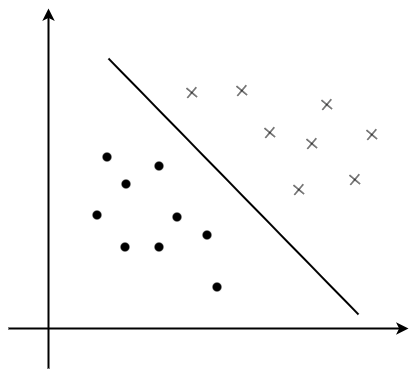

The diagram above was exported from draw.io. Its source (the exported page's mxGraphModel, read from the mxfile embedded in the PNG):
<mxGraphModel dx="868" dy="1597" grid="1" gridSize="10" guides="1" tooltips="1" connect="1" arrows="1" fold="1" page="1" pageScale="1" pageWidth="850" pageHeight="1100" math="0" shadow="0">
  <root>
    <mxCell id="0" />
    <mxCell id="1" parent="0" />
    <mxCell id="VNG8CURvi13Rk8c-hP43-1" value="" style="endArrow=classic;html=1;strokeWidth=2;" edge="1" parent="1">
      <mxGeometry width="50" height="50" relative="1" as="geometry">
        <mxPoint x="160" y="-80" as="sourcePoint" />
        <mxPoint x="160" y="-440" as="targetPoint" />
      </mxGeometry>
    </mxCell>
    <mxCell id="VNG8CURvi13Rk8c-hP43-2" value="" style="endArrow=classic;html=1;strokeWidth=2;" edge="1" parent="1">
      <mxGeometry width="50" height="50" relative="1" as="geometry">
        <mxPoint x="120" y="-120" as="sourcePoint" />
        <mxPoint x="520" y="-120" as="targetPoint" />
      </mxGeometry>
    </mxCell>
    <mxCell id="VNG8CURvi13Rk8c-hP43-3" value="" style="shape=image;html=1;verticalAlign=top;verticalLabelPosition=bottom;labelBackgroundColor=#ffffff;imageAspect=0;aspect=fixed;image=https://cdn4.iconfinder.com/data/icons/ionicons/512/icon-ios7-plus-empty-128.png;rotation=-50;" vertex="1" parent="1">
      <mxGeometry x="453" y="-283" width="28" height="28" as="geometry" />
    </mxCell>
    <mxCell id="VNG8CURvi13Rk8c-hP43-4" value="" style="shape=image;html=1;verticalAlign=top;verticalLabelPosition=bottom;labelBackgroundColor=#ffffff;imageAspect=0;aspect=fixed;image=https://cdn0.iconfinder.com/data/icons/octicons/1024/primitive-dot-128.png" vertex="1" parent="1">
      <mxGeometry x="210" y="-300" width="18" height="18" as="geometry" />
    </mxCell>
    <mxCell id="VNG8CURvi13Rk8c-hP43-5" value="" style="endArrow=none;html=1;strokeWidth=2;" edge="1" parent="1">
      <mxGeometry width="50" height="50" relative="1" as="geometry">
        <mxPoint x="470" y="-134" as="sourcePoint" />
        <mxPoint x="220" y="-390" as="targetPoint" />
      </mxGeometry>
    </mxCell>
    <mxCell id="VNG8CURvi13Rk8c-hP43-6" value="" style="shape=image;html=1;verticalAlign=top;verticalLabelPosition=bottom;labelBackgroundColor=#ffffff;imageAspect=0;aspect=fixed;image=https://cdn0.iconfinder.com/data/icons/octicons/1024/primitive-dot-128.png" vertex="1" parent="1">
      <mxGeometry x="229" y="-273" width="18" height="18" as="geometry" />
    </mxCell>
    <mxCell id="VNG8CURvi13Rk8c-hP43-7" value="" style="shape=image;html=1;verticalAlign=top;verticalLabelPosition=bottom;labelBackgroundColor=#ffffff;imageAspect=0;aspect=fixed;image=https://cdn0.iconfinder.com/data/icons/octicons/1024/primitive-dot-128.png" vertex="1" parent="1">
      <mxGeometry x="262" y="-291" width="18" height="18" as="geometry" />
    </mxCell>
    <mxCell id="VNG8CURvi13Rk8c-hP43-8" value="" style="shape=image;html=1;verticalAlign=top;verticalLabelPosition=bottom;labelBackgroundColor=#ffffff;imageAspect=0;aspect=fixed;image=https://cdn0.iconfinder.com/data/icons/octicons/1024/primitive-dot-128.png" vertex="1" parent="1">
      <mxGeometry x="228" y="-210" width="18" height="18" as="geometry" />
    </mxCell>
    <mxCell id="VNG8CURvi13Rk8c-hP43-9" value="" style="shape=image;html=1;verticalAlign=top;verticalLabelPosition=bottom;labelBackgroundColor=#ffffff;imageAspect=0;aspect=fixed;image=https://cdn0.iconfinder.com/data/icons/octicons/1024/primitive-dot-128.png" vertex="1" parent="1">
      <mxGeometry x="262" y="-210" width="18" height="18" as="geometry" />
    </mxCell>
    <mxCell id="VNG8CURvi13Rk8c-hP43-10" value="" style="shape=image;html=1;verticalAlign=top;verticalLabelPosition=bottom;labelBackgroundColor=#ffffff;imageAspect=0;aspect=fixed;image=https://cdn0.iconfinder.com/data/icons/octicons/1024/primitive-dot-128.png" vertex="1" parent="1">
      <mxGeometry x="280" y="-240" width="18" height="18" as="geometry" />
    </mxCell>
    <mxCell id="VNG8CURvi13Rk8c-hP43-11" value="" style="shape=image;html=1;verticalAlign=top;verticalLabelPosition=bottom;labelBackgroundColor=#ffffff;imageAspect=0;aspect=fixed;image=https://cdn0.iconfinder.com/data/icons/octicons/1024/primitive-dot-128.png" vertex="1" parent="1">
      <mxGeometry x="200" y="-242" width="18" height="18" as="geometry" />
    </mxCell>
    <mxCell id="VNG8CURvi13Rk8c-hP43-16" value="" style="shape=image;html=1;verticalAlign=top;verticalLabelPosition=bottom;labelBackgroundColor=#ffffff;imageAspect=0;aspect=fixed;image=https://cdn0.iconfinder.com/data/icons/octicons/1024/primitive-dot-128.png" vertex="1" parent="1">
      <mxGeometry x="310" y="-222" width="18" height="18" as="geometry" />
    </mxCell>
    <mxCell id="VNG8CURvi13Rk8c-hP43-17" value="" style="shape=image;html=1;verticalAlign=top;verticalLabelPosition=bottom;labelBackgroundColor=#ffffff;imageAspect=0;aspect=fixed;image=https://cdn0.iconfinder.com/data/icons/octicons/1024/primitive-dot-128.png" vertex="1" parent="1">
      <mxGeometry x="320" y="-170" width="18" height="18" as="geometry" />
    </mxCell>
    <mxCell id="VNG8CURvi13Rk8c-hP43-19" value="" style="shape=image;html=1;verticalAlign=top;verticalLabelPosition=bottom;labelBackgroundColor=#ffffff;imageAspect=0;aspect=fixed;image=https://cdn4.iconfinder.com/data/icons/ionicons/512/icon-ios7-plus-empty-128.png;rotation=-50;" vertex="1" parent="1">
      <mxGeometry x="470" y="-328" width="28" height="28" as="geometry" />
    </mxCell>
    <mxCell id="VNG8CURvi13Rk8c-hP43-20" value="" style="shape=image;html=1;verticalAlign=top;verticalLabelPosition=bottom;labelBackgroundColor=#ffffff;imageAspect=0;aspect=fixed;image=https://cdn4.iconfinder.com/data/icons/ionicons/512/icon-ios7-plus-empty-128.png;rotation=-50;" vertex="1" parent="1">
      <mxGeometry x="397" y="-273" width="28" height="28" as="geometry" />
    </mxCell>
    <mxCell id="VNG8CURvi13Rk8c-hP43-21" value="" style="shape=image;html=1;verticalAlign=top;verticalLabelPosition=bottom;labelBackgroundColor=#ffffff;imageAspect=0;aspect=fixed;image=https://cdn4.iconfinder.com/data/icons/ionicons/512/icon-ios7-plus-empty-128.png;rotation=-50;" vertex="1" parent="1">
      <mxGeometry x="410" y="-319" width="28" height="28" as="geometry" />
    </mxCell>
    <mxCell id="VNG8CURvi13Rk8c-hP43-22" value="" style="shape=image;html=1;verticalAlign=top;verticalLabelPosition=bottom;labelBackgroundColor=#ffffff;imageAspect=0;aspect=fixed;image=https://cdn4.iconfinder.com/data/icons/ionicons/512/icon-ios7-plus-empty-128.png;rotation=-50;" vertex="1" parent="1">
      <mxGeometry x="425" y="-358" width="28" height="28" as="geometry" />
    </mxCell>
    <mxCell id="VNG8CURvi13Rk8c-hP43-23" value="" style="shape=image;html=1;verticalAlign=top;verticalLabelPosition=bottom;labelBackgroundColor=#ffffff;imageAspect=0;aspect=fixed;image=https://cdn4.iconfinder.com/data/icons/ionicons/512/icon-ios7-plus-empty-128.png;rotation=-50;" vertex="1" parent="1">
      <mxGeometry x="368" y="-330" width="28" height="28" as="geometry" />
    </mxCell>
    <mxCell id="VNG8CURvi13Rk8c-hP43-24" value="" style="shape=image;html=1;verticalAlign=top;verticalLabelPosition=bottom;labelBackgroundColor=#ffffff;imageAspect=0;aspect=fixed;image=https://cdn4.iconfinder.com/data/icons/ionicons/512/icon-ios7-plus-empty-128.png;rotation=-50;" vertex="1" parent="1">
      <mxGeometry x="340" y="-372" width="28" height="28" as="geometry" />
    </mxCell>
    <mxCell id="VNG8CURvi13Rk8c-hP43-25" value="" style="shape=image;html=1;verticalAlign=top;verticalLabelPosition=bottom;labelBackgroundColor=#ffffff;imageAspect=0;aspect=fixed;image=https://cdn4.iconfinder.com/data/icons/ionicons/512/icon-ios7-plus-empty-128.png;rotation=-50;" vertex="1" parent="1">
      <mxGeometry x="290" y="-370" width="28" height="28" as="geometry" />
    </mxCell>
  </root>
</mxGraphModel>